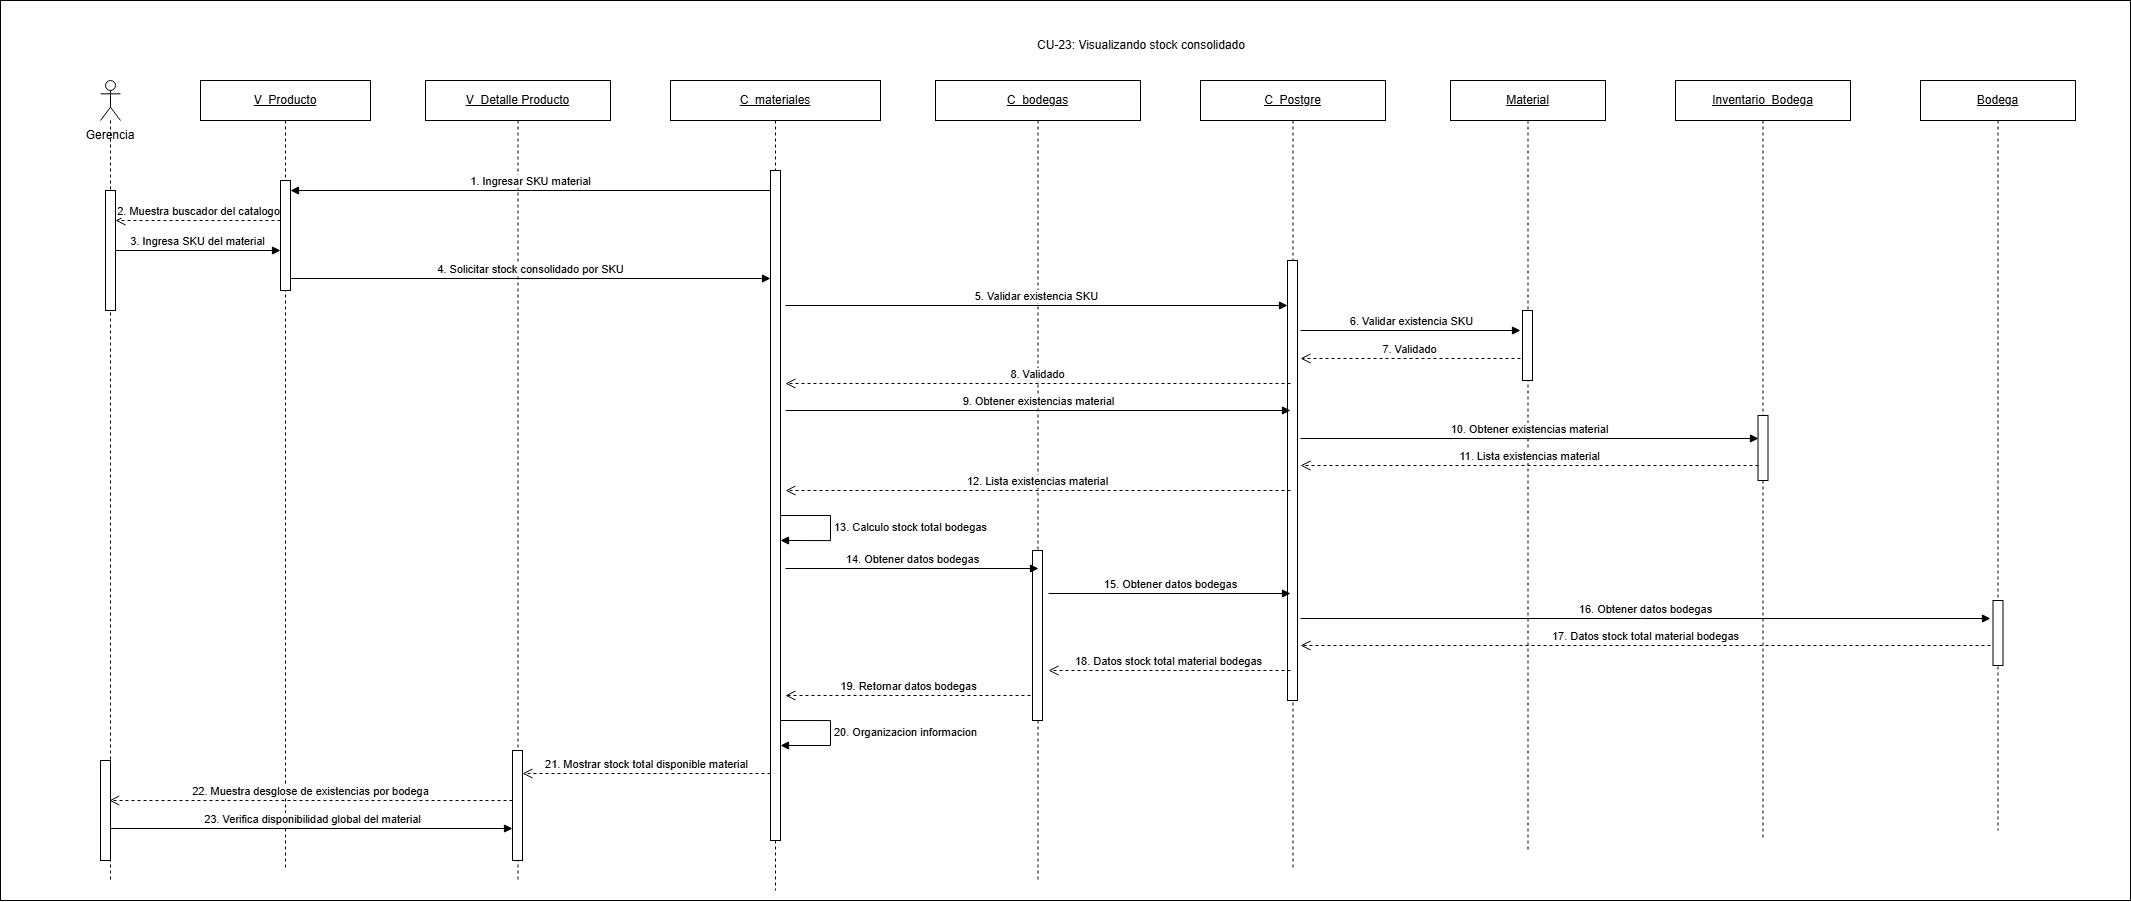

The diagram above was exported from draw.io. Its source (the exported page's mxGraphModel, read from the mxfile embedded in the PNG):
<mxGraphModel dx="2202" dy="1015" grid="1" gridSize="10" guides="1" tooltips="1" connect="1" arrows="1" fold="1" page="1" pageScale="1" pageWidth="827" pageHeight="1169" math="0" shadow="0">
  <root>
    <mxCell id="0" />
    <mxCell id="1" parent="0" />
    <mxCell id="R-gsseZOPyTtVDQnCc1g-1" parent="1" style="rounded=0;whiteSpace=wrap;html=1;" value="" vertex="1">
      <mxGeometry height="900" width="2130" x="100" y="230" as="geometry" />
    </mxCell>
    <mxCell id="y6NuZo2CGRHZFMPWKPvy-1" parent="1" style="text;html=1;whiteSpace=wrap;strokeColor=none;fillColor=none;align=center;verticalAlign=middle;rounded=0;" value="CU-23: Visualizando stock consolidado" vertex="1">
      <mxGeometry height="30" width="300" x="1091" y="260" as="geometry" />
    </mxCell>
    <mxCell id="y6NuZo2CGRHZFMPWKPvy-2" parent="1" style="text;html=1;whiteSpace=wrap;strokeColor=none;fillColor=none;align=center;verticalAlign=middle;rounded=0;" value="Gerencia" vertex="1">
      <mxGeometry height="30" width="80" x="170" y="350" as="geometry" />
    </mxCell>
    <mxCell id="y6NuZo2CGRHZFMPWKPvy-3" parent="1" style="shape=umlLifeline;perimeter=lifelinePerimeter;whiteSpace=wrap;html=1;container=1;dropTarget=0;collapsible=0;recursiveResize=0;outlineConnect=0;portConstraint=eastwest;participant=umlActor;" value="" vertex="1">
      <mxGeometry height="800" width="20" x="200" y="310" as="geometry" />
    </mxCell>
    <mxCell id="y6NuZo2CGRHZFMPWKPvy-4" parent="y6NuZo2CGRHZFMPWKPvy-3" style="html=1;points=[[0,0,0,0,5],[0,1,0,0,-5],[1,0,0,0,5],[1,1,0,0,-5]];perimeter=orthogonalPerimeter;outlineConnect=0;targetShapes=umlLifeline;portConstraint=eastwest;" value="" vertex="1">
      <mxGeometry height="120" width="10" x="5" y="110" as="geometry" />
    </mxCell>
    <mxCell id="ztiKI7BU-Ad1jVN5xIoP-1" parent="y6NuZo2CGRHZFMPWKPvy-3" style="html=1;points=[[0,0,0,0,5],[0,1,0,0,-5],[1,0,0,0,5],[1,1,0,0,-5]];perimeter=orthogonalPerimeter;outlineConnect=0;targetShapes=umlLifeline;portConstraint=eastwest;" value="" vertex="1">
      <mxGeometry height="100" width="10" y="680" as="geometry" />
    </mxCell>
    <mxCell id="y6NuZo2CGRHZFMPWKPvy-5" parent="1" style="shape=umlLifeline;perimeter=lifelinePerimeter;whiteSpace=wrap;html=1;container=1;dropTarget=0;collapsible=0;recursiveResize=0;outlineConnect=0;portConstraint=eastwest;" value="&lt;u&gt;V_Producto&lt;/u&gt;" vertex="1">
      <mxGeometry height="790" width="170" x="300" y="310" as="geometry" />
    </mxCell>
    <mxCell id="y6NuZo2CGRHZFMPWKPvy-6" parent="y6NuZo2CGRHZFMPWKPvy-5" style="html=1;points=[[0,0,0,0,5],[0,1,0,0,-5],[1,0,0,0,5],[1,1,0,0,-5]];perimeter=orthogonalPerimeter;outlineConnect=0;targetShapes=umlLifeline;portConstraint=eastwest;" value="" vertex="1">
      <mxGeometry height="110" width="10" x="80" y="100" as="geometry" />
    </mxCell>
    <mxCell id="y6NuZo2CGRHZFMPWKPvy-7" parent="1" style="shape=umlLifeline;perimeter=lifelinePerimeter;whiteSpace=wrap;html=1;container=1;dropTarget=0;collapsible=0;recursiveResize=0;outlineConnect=0;portConstraint=eastwest;" value="&lt;u&gt;V_Detalle Producto&lt;/u&gt;" vertex="1">
      <mxGeometry height="800" width="185" x="525" y="310" as="geometry" />
    </mxCell>
    <mxCell id="y6NuZo2CGRHZFMPWKPvy-8" parent="y6NuZo2CGRHZFMPWKPvy-7" style="html=1;points=[[0,0,0,0,5],[0,1,0,0,-5],[1,0,0,0,5],[1,1,0,0,-5]];perimeter=orthogonalPerimeter;outlineConnect=0;targetShapes=umlLifeline;portConstraint=eastwest;" value="" vertex="1">
      <mxGeometry height="110" width="10" x="87" y="670" as="geometry" />
    </mxCell>
    <mxCell id="y6NuZo2CGRHZFMPWKPvy-9" parent="1" style="shape=umlLifeline;perimeter=lifelinePerimeter;whiteSpace=wrap;html=1;container=1;dropTarget=0;collapsible=0;recursiveResize=0;outlineConnect=0;portConstraint=eastwest;" value="&lt;u&gt;C_materiales&lt;/u&gt;" vertex="1">
      <mxGeometry height="810" width="210" x="770" y="310" as="geometry" />
    </mxCell>
    <mxCell id="y6NuZo2CGRHZFMPWKPvy-10" parent="y6NuZo2CGRHZFMPWKPvy-9" style="html=1;points=[[0,0,0,0,5],[0,1,0,0,-5],[1,0,0,0,5],[1,1,0,0,-5]];perimeter=orthogonalPerimeter;outlineConnect=0;targetShapes=umlLifeline;portConstraint=eastwest;" value="" vertex="1">
      <mxGeometry height="670" width="10" x="100" y="90" as="geometry" />
    </mxCell>
    <mxCell id="y6NuZo2CGRHZFMPWKPvy-11" parent="1" style="shape=umlLifeline;perimeter=lifelinePerimeter;whiteSpace=wrap;html=1;container=1;dropTarget=0;collapsible=0;recursiveResize=0;outlineConnect=0;portConstraint=eastwest;" value="&lt;u&gt;C_bodegas&lt;/u&gt;" vertex="1">
      <mxGeometry height="800" width="205" x="1035" y="310" as="geometry" />
    </mxCell>
    <mxCell id="y6NuZo2CGRHZFMPWKPvy-12" parent="y6NuZo2CGRHZFMPWKPvy-11" style="html=1;points=[[0,0,0,0,5],[0,1,0,0,-5],[1,0,0,0,5],[1,1,0,0,-5]];perimeter=orthogonalPerimeter;outlineConnect=0;targetShapes=umlLifeline;portConstraint=eastwest;" value="" vertex="1">
      <mxGeometry height="170" width="10" x="97" y="470" as="geometry" />
    </mxCell>
    <mxCell id="y6NuZo2CGRHZFMPWKPvy-13" parent="1" style="shape=umlLifeline;perimeter=lifelinePerimeter;whiteSpace=wrap;html=1;container=1;dropTarget=0;collapsible=0;recursiveResize=0;outlineConnect=0;portConstraint=eastwest;" value="&lt;u&gt;C_Postgre&lt;/u&gt;" vertex="1">
      <mxGeometry height="790" width="185" x="1300" y="310" as="geometry" />
    </mxCell>
    <mxCell id="y6NuZo2CGRHZFMPWKPvy-14" parent="y6NuZo2CGRHZFMPWKPvy-13" style="html=1;points=[[0,0,0,0,5],[0,1,0,0,-5],[1,0,0,0,5],[1,1,0,0,-5]];perimeter=orthogonalPerimeter;outlineConnect=0;targetShapes=umlLifeline;portConstraint=eastwest;" value="" vertex="1">
      <mxGeometry height="440" width="10" x="87" y="180" as="geometry" />
    </mxCell>
    <mxCell id="y6NuZo2CGRHZFMPWKPvy-15" parent="1" style="shape=umlLifeline;perimeter=lifelinePerimeter;whiteSpace=wrap;html=1;container=1;dropTarget=0;collapsible=0;recursiveResize=0;outlineConnect=0;portConstraint=eastwest;" value="&lt;u&gt;Material&lt;/u&gt;" vertex="1">
      <mxGeometry height="770" width="155" x="1550" y="310" as="geometry" />
    </mxCell>
    <mxCell id="y6NuZo2CGRHZFMPWKPvy-16" parent="y6NuZo2CGRHZFMPWKPvy-15" style="html=1;points=[[0,0,0,0,5],[0,1,0,0,-5],[1,0,0,0,5],[1,1,0,0,-5]];perimeter=orthogonalPerimeter;outlineConnect=0;targetShapes=umlLifeline;portConstraint=eastwest;" value="" vertex="1">
      <mxGeometry height="70" width="10" x="72" y="230" as="geometry" />
    </mxCell>
    <mxCell id="y6NuZo2CGRHZFMPWKPvy-17" parent="1" style="shape=umlLifeline;perimeter=lifelinePerimeter;whiteSpace=wrap;html=1;container=1;dropTarget=0;collapsible=0;recursiveResize=0;outlineConnect=0;portConstraint=eastwest;" value="&lt;u&gt;Inventario_Bodega&lt;/u&gt;" vertex="1">
      <mxGeometry height="760" width="175" x="1775" y="310" as="geometry" />
    </mxCell>
    <mxCell id="y6NuZo2CGRHZFMPWKPvy-18" parent="y6NuZo2CGRHZFMPWKPvy-17" style="html=1;points=[[0,0,0,0,5],[0,1,0,0,-5],[1,0,0,0,5],[1,1,0,0,-5]];perimeter=orthogonalPerimeter;outlineConnect=0;targetShapes=umlLifeline;portConstraint=eastwest;" value="" vertex="1">
      <mxGeometry height="65" width="10" x="82.5" y="335" as="geometry" />
    </mxCell>
    <mxCell id="y6NuZo2CGRHZFMPWKPvy-19" parent="1" style="shape=umlLifeline;perimeter=lifelinePerimeter;whiteSpace=wrap;html=1;container=1;dropTarget=0;collapsible=0;recursiveResize=0;outlineConnect=0;portConstraint=eastwest;" value="&lt;u&gt;Bodega&lt;/u&gt;" vertex="1">
      <mxGeometry height="750" width="155" x="2020" y="310" as="geometry" />
    </mxCell>
    <mxCell id="y6NuZo2CGRHZFMPWKPvy-20" parent="y6NuZo2CGRHZFMPWKPvy-19" style="html=1;points=[[0,0,0,0,5],[0,1,0,0,-5],[1,0,0,0,5],[1,1,0,0,-5]];perimeter=orthogonalPerimeter;outlineConnect=0;targetShapes=umlLifeline;portConstraint=eastwest;" value="" vertex="1">
      <mxGeometry height="65" width="10" x="72.5" y="520" as="geometry" />
    </mxCell>
    <mxCell id="y6NuZo2CGRHZFMPWKPvy-21" edge="1" parent="1" style="html=1;verticalAlign=bottom;endArrow=block;curved=0;rounded=0;" target="y6NuZo2CGRHZFMPWKPvy-6" value="1. Ingresar SKU material">
      <mxGeometry relative="1" as="geometry">
        <mxPoint x="870" y="420" as="sourcePoint" />
        <mxPoint x="385" y="420" as="targetPoint" />
      </mxGeometry>
    </mxCell>
    <mxCell id="y6NuZo2CGRHZFMPWKPvy-22" edge="1" parent="1" style="html=1;verticalAlign=bottom;endArrow=open;dashed=1;endSize=8;curved=0;rounded=0;" target="y6NuZo2CGRHZFMPWKPvy-4" value="2. Muestra buscador del catalogo">
      <mxGeometry relative="1" as="geometry">
        <mxPoint x="380" y="450" as="sourcePoint" />
        <mxPoint x="240" y="450" as="targetPoint" />
      </mxGeometry>
    </mxCell>
    <mxCell id="y6NuZo2CGRHZFMPWKPvy-23" edge="1" parent="1" source="y6NuZo2CGRHZFMPWKPvy-4" style="html=1;verticalAlign=bottom;endArrow=block;curved=0;rounded=0;" value="3. Ingresa SKU del material">
      <mxGeometry relative="1" as="geometry">
        <mxPoint x="240" y="480" as="sourcePoint" />
        <mxPoint x="380" y="480" as="targetPoint" />
      </mxGeometry>
    </mxCell>
    <mxCell id="y6NuZo2CGRHZFMPWKPvy-24" edge="1" parent="1" style="html=1;verticalAlign=bottom;endArrow=block;curved=0;rounded=0;" target="y6NuZo2CGRHZFMPWKPvy-10" value="4. Solicitar stock consolidado por SKU">
      <mxGeometry relative="1" as="geometry">
        <mxPoint x="390" y="508" as="sourcePoint" />
        <mxPoint x="875" y="508" as="targetPoint" />
      </mxGeometry>
    </mxCell>
    <mxCell id="y6NuZo2CGRHZFMPWKPvy-25" edge="1" parent="1" style="html=1;verticalAlign=bottom;endArrow=block;curved=0;rounded=0;" target="y6NuZo2CGRHZFMPWKPvy-14" value="5. Validar existencia SKU">
      <mxGeometry relative="1" as="geometry">
        <mxPoint x="885" y="535" as="sourcePoint" />
        <mxPoint x="1390" y="535" as="targetPoint" />
      </mxGeometry>
    </mxCell>
    <mxCell id="y6NuZo2CGRHZFMPWKPvy-26" edge="1" parent="1" style="html=1;verticalAlign=bottom;endArrow=block;curved=0;rounded=0;" value="6. Validar existencia SKU">
      <mxGeometry relative="1" as="geometry">
        <mxPoint x="1400" y="560" as="sourcePoint" />
        <mxPoint x="1620" y="560" as="targetPoint" />
      </mxGeometry>
    </mxCell>
    <mxCell id="y6NuZo2CGRHZFMPWKPvy-27" edge="1" parent="1" style="html=1;verticalAlign=bottom;endArrow=open;dashed=1;endSize=8;curved=0;rounded=0;" value="7. Validado">
      <mxGeometry relative="1" as="geometry">
        <mxPoint x="1620" y="588" as="sourcePoint" />
        <mxPoint x="1400" y="588" as="targetPoint" />
      </mxGeometry>
    </mxCell>
    <mxCell id="y6NuZo2CGRHZFMPWKPvy-28" edge="1" parent="1" style="html=1;verticalAlign=bottom;endArrow=open;dashed=1;endSize=8;curved=0;rounded=0;" value="8. Validado">
      <mxGeometry relative="1" as="geometry">
        <mxPoint x="1390" y="613" as="sourcePoint" />
        <mxPoint x="885" y="613" as="targetPoint" />
      </mxGeometry>
    </mxCell>
    <mxCell id="y6NuZo2CGRHZFMPWKPvy-29" edge="1" parent="1" style="html=1;verticalAlign=bottom;endArrow=block;curved=0;rounded=0;" value="9. Obtener existencias material">
      <mxGeometry relative="1" as="geometry">
        <mxPoint x="885" y="640" as="sourcePoint" />
        <mxPoint x="1390" y="640" as="targetPoint" />
      </mxGeometry>
    </mxCell>
    <mxCell id="y6NuZo2CGRHZFMPWKPvy-30" edge="1" parent="1" style="html=1;verticalAlign=bottom;endArrow=block;curved=0;rounded=0;" value="10. Obtener existencias material">
      <mxGeometry relative="1" as="geometry">
        <mxPoint x="1400" y="668" as="sourcePoint" />
        <mxPoint x="1858" y="668" as="targetPoint" />
      </mxGeometry>
    </mxCell>
    <mxCell id="y6NuZo2CGRHZFMPWKPvy-31" edge="1" parent="1" style="html=1;verticalAlign=bottom;endArrow=open;dashed=1;endSize=8;curved=0;rounded=0;" value="11. Lista existencias material">
      <mxGeometry relative="1" as="geometry">
        <mxPoint x="1858" y="695" as="sourcePoint" />
        <mxPoint x="1400" y="695" as="targetPoint" />
      </mxGeometry>
    </mxCell>
    <mxCell id="y6NuZo2CGRHZFMPWKPvy-32" edge="1" parent="1" style="html=1;verticalAlign=bottom;endArrow=open;dashed=1;endSize=8;curved=0;rounded=0;" value="12. Lista existencias material">
      <mxGeometry relative="1" as="geometry">
        <mxPoint x="1390" y="720" as="sourcePoint" />
        <mxPoint x="885" y="720" as="targetPoint" />
      </mxGeometry>
    </mxCell>
    <mxCell id="y6NuZo2CGRHZFMPWKPvy-33" edge="1" parent="1" style="html=1;align=left;spacingLeft=2;endArrow=block;rounded=0;edgeStyle=orthogonalEdgeStyle;curved=0;" value="13. Calculo stock total bodegas">
      <mxGeometry relative="1" as="geometry">
        <Array as="points">
          <mxPoint x="930" y="745" />
          <mxPoint x="930" y="770" />
        </Array>
        <mxPoint x="880" y="745" as="sourcePoint" />
        <mxPoint x="880" y="770" as="targetPoint" />
      </mxGeometry>
    </mxCell>
    <mxCell id="y6NuZo2CGRHZFMPWKPvy-34" edge="1" parent="1" style="html=1;verticalAlign=bottom;endArrow=block;curved=0;rounded=0;" value="14. Obtener datos bodegas">
      <mxGeometry relative="1" as="geometry">
        <mxPoint x="885" y="798" as="sourcePoint" />
        <mxPoint x="1138" y="798" as="targetPoint" />
      </mxGeometry>
    </mxCell>
    <mxCell id="y6NuZo2CGRHZFMPWKPvy-35" edge="1" parent="1" style="html=1;verticalAlign=bottom;endArrow=block;curved=0;rounded=0;" value="15. Obtener datos bodegas">
      <mxGeometry relative="1" as="geometry">
        <mxPoint x="1148" y="823" as="sourcePoint" />
        <mxPoint x="1390" y="823" as="targetPoint" />
      </mxGeometry>
    </mxCell>
    <mxCell id="y6NuZo2CGRHZFMPWKPvy-36" edge="1" parent="1" style="html=1;verticalAlign=bottom;endArrow=block;curved=0;rounded=0;" value="16. Obtener datos bodegas">
      <mxGeometry relative="1" as="geometry">
        <mxPoint x="1400" y="848" as="sourcePoint" />
        <mxPoint x="2090" y="848" as="targetPoint" />
      </mxGeometry>
    </mxCell>
    <mxCell id="y6NuZo2CGRHZFMPWKPvy-37" edge="1" parent="1" style="html=1;verticalAlign=bottom;endArrow=open;dashed=1;endSize=8;curved=0;rounded=0;" value="17. Datos stock total material bodegas">
      <mxGeometry relative="1" as="geometry">
        <mxPoint x="2090" y="875" as="sourcePoint" />
        <mxPoint x="1400" y="875" as="targetPoint" />
      </mxGeometry>
    </mxCell>
    <mxCell id="y6NuZo2CGRHZFMPWKPvy-38" edge="1" parent="1" style="html=1;verticalAlign=bottom;endArrow=open;dashed=1;endSize=8;curved=0;rounded=0;" value="18. Datos stock total material bodegas">
      <mxGeometry relative="1" as="geometry">
        <mxPoint x="1390" y="900" as="sourcePoint" />
        <mxPoint x="1148" y="900" as="targetPoint" />
      </mxGeometry>
    </mxCell>
    <mxCell id="y6NuZo2CGRHZFMPWKPvy-39" edge="1" parent="1" style="html=1;verticalAlign=bottom;endArrow=open;dashed=1;endSize=8;curved=0;rounded=0;" value="19. Retornar datos bodegas">
      <mxGeometry relative="1" as="geometry">
        <mxPoint x="1130" y="925" as="sourcePoint" />
        <mxPoint x="885" y="925" as="targetPoint" />
      </mxGeometry>
    </mxCell>
    <mxCell id="y6NuZo2CGRHZFMPWKPvy-40" edge="1" parent="1" style="html=1;align=left;spacingLeft=2;endArrow=block;rounded=0;edgeStyle=orthogonalEdgeStyle;curved=0;" value="20. Organizacion informacion">
      <mxGeometry relative="1" as="geometry">
        <Array as="points">
          <mxPoint x="930" y="950" />
          <mxPoint x="930" y="975" />
        </Array>
        <mxPoint x="880" y="950" as="sourcePoint" />
        <mxPoint x="880" y="975" as="targetPoint" />
      </mxGeometry>
    </mxCell>
    <mxCell id="y6NuZo2CGRHZFMPWKPvy-41" edge="1" parent="1" style="html=1;verticalAlign=bottom;endArrow=open;dashed=1;endSize=8;curved=0;rounded=0;" target="y6NuZo2CGRHZFMPWKPvy-8" value="21. Mostrar stock total disponible material">
      <mxGeometry relative="1" as="geometry">
        <mxPoint x="870" y="1003" as="sourcePoint" />
        <mxPoint x="617" y="1003" as="targetPoint" />
      </mxGeometry>
    </mxCell>
    <mxCell id="y6NuZo2CGRHZFMPWKPvy-42" edge="1" parent="1" style="html=1;verticalAlign=bottom;endArrow=open;dashed=1;endSize=8;curved=0;rounded=0;" target="y6NuZo2CGRHZFMPWKPvy-3" value="22. Muestra desglose de existencias por bodega">
      <mxGeometry relative="1" as="geometry">
        <mxPoint x="612" y="1030" as="sourcePoint" />
        <mxPoint x="240" y="1030" as="targetPoint" />
      </mxGeometry>
    </mxCell>
    <mxCell id="y6NuZo2CGRHZFMPWKPvy-43" edge="1" parent="1" source="ztiKI7BU-Ad1jVN5xIoP-1" style="html=1;verticalAlign=bottom;endArrow=block;curved=0;rounded=0;" value="23. Verifica disponibilidad global del material">
      <mxGeometry relative="1" as="geometry">
        <mxPoint x="240" y="1058" as="sourcePoint" />
        <mxPoint x="612" y="1058" as="targetPoint" />
      </mxGeometry>
    </mxCell>
  </root>
</mxGraphModel>